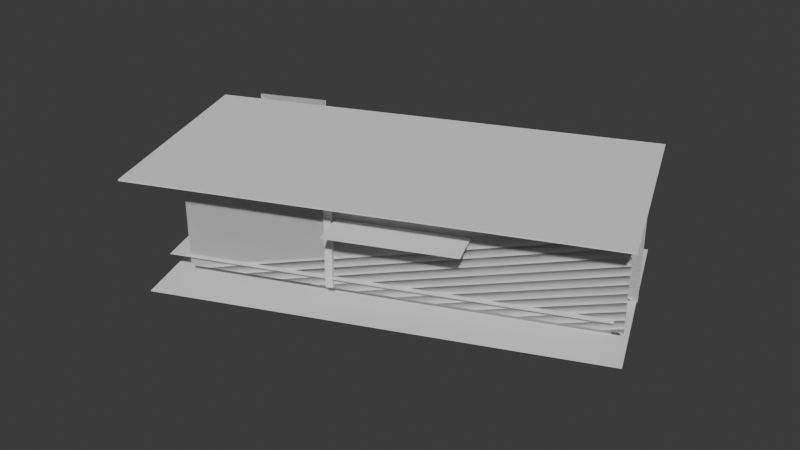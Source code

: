 # Source: temp.blend  (saved by Blender 4.4.32; exported with 4.5.12 LTS)
import bpy
from mathutils import Matrix  # noqa: F401  (used for matrix-valued properties, if any)

bpy.ops.wm.read_factory_settings(use_empty=True)
scene = bpy.context.scene
scene.name = 'Scene'

# ---- collections
col_collection = bpy.data.collections.new('Collection'); scene.collection.children.link(col_collection)
col_ifcproject_my_project = bpy.data.collections.new('IfcProject/My Project'); scene.collection.children.link(col_ifcproject_my_project)
col_ifcsite_my_site = bpy.data.collections.new('IfcSite/My Site'); col_ifcproject_my_project.children.link(col_ifcsite_my_site)
col_ifcbuilding_my_building = bpy.data.collections.new('IfcBuilding/My Building'); col_ifcproject_my_project.children.link(col_ifcbuilding_my_building)
col_ifcbuildingstorey_my_storey = bpy.data.collections.new('IfcBuildingStorey/My Storey'); col_ifcproject_my_project.children.link(col_ifcbuildingstorey_my_storey)
col_ifcproject_my_project_001 = bpy.data.collections.new('IfcProject/My Project.001'); scene.collection.children.link(col_ifcproject_my_project_001)
col_ifcsite_my_site_001 = bpy.data.collections.new('IfcSite/My Site.001'); col_ifcproject_my_project_001.children.link(col_ifcsite_my_site_001)
col_ifcbuilding_my_building_001 = bpy.data.collections.new('IfcBuilding/My Building.001'); col_ifcproject_my_project_001.children.link(col_ifcbuilding_my_building_001)
col_ifcbuildingstorey_my_storey_001 = bpy.data.collections.new('IfcBuildingStorey/My Storey.001'); col_ifcproject_my_project_001.children.link(col_ifcbuildingstorey_my_storey_001)
col_ifcproject_my_project_002 = bpy.data.collections.new('IfcProject/My Project.002'); scene.collection.children.link(col_ifcproject_my_project_002)
col_ifcsite_my_site_002 = bpy.data.collections.new('IfcSite/My Site.002'); col_ifcproject_my_project_002.children.link(col_ifcsite_my_site_002)
col_ifcbuilding_my_building_002 = bpy.data.collections.new('IfcBuilding/My Building.002'); col_ifcproject_my_project_002.children.link(col_ifcbuilding_my_building_002)
col_ifcbuildingstorey_my_storey_002 = bpy.data.collections.new('IfcBuildingStorey/My Storey.002'); col_ifcproject_my_project_002.children.link(col_ifcbuildingstorey_my_storey_002)
col_ifcproject_my_project_003 = bpy.data.collections.new('IfcProject/My Project.003'); scene.collection.children.link(col_ifcproject_my_project_003)
col_ifcsite_my_site_003 = bpy.data.collections.new('IfcSite/My Site.003'); col_ifcproject_my_project_003.children.link(col_ifcsite_my_site_003)
col_ifcbuilding_my_building_003 = bpy.data.collections.new('IfcBuilding/My Building.003'); col_ifcproject_my_project_003.children.link(col_ifcbuilding_my_building_003)
col_ifcbuildingstorey_my_storey_003 = bpy.data.collections.new('IfcBuildingStorey/My Storey.003'); col_ifcproject_my_project_003.children.link(col_ifcbuildingstorey_my_storey_003)
col_ifcproject_my_project_004 = bpy.data.collections.new('IfcProject/My Project.004'); scene.collection.children.link(col_ifcproject_my_project_004)
col_ifcsite_my_site_004 = bpy.data.collections.new('IfcSite/My Site.004'); col_ifcproject_my_project_004.children.link(col_ifcsite_my_site_004)
col_ifcbuilding_my_building_004 = bpy.data.collections.new('IfcBuilding/My Building.004'); col_ifcproject_my_project_004.children.link(col_ifcbuilding_my_building_004)
col_ifcbuildingstorey_my_storey_004 = bpy.data.collections.new('IfcBuildingStorey/My Storey.004'); col_ifcproject_my_project_004.children.link(col_ifcbuildingstorey_my_storey_004)
col_ifcproject_my_project_005 = bpy.data.collections.new('IfcProject/My Project.005'); scene.collection.children.link(col_ifcproject_my_project_005)
col_ifcsite_my_site_005 = bpy.data.collections.new('IfcSite/My Site.005'); col_ifcproject_my_project_005.children.link(col_ifcsite_my_site_005)
col_ifcbuilding_my_building_005 = bpy.data.collections.new('IfcBuilding/My Building.005'); col_ifcproject_my_project_005.children.link(col_ifcbuilding_my_building_005)
col_ifcbuildingstorey_my_storey_005 = bpy.data.collections.new('IfcBuildingStorey/My Storey.005'); col_ifcproject_my_project_005.children.link(col_ifcbuildingstorey_my_storey_005)
col_ifcproject_my_project_006 = bpy.data.collections.new('IfcProject/My Project.006'); scene.collection.children.link(col_ifcproject_my_project_006)
col_ifcsite_my_site_006 = bpy.data.collections.new('IfcSite/My Site.006'); col_ifcproject_my_project_006.children.link(col_ifcsite_my_site_006)
col_ifcbuilding_my_building_006 = bpy.data.collections.new('IfcBuilding/My Building.006'); col_ifcproject_my_project_006.children.link(col_ifcbuilding_my_building_006)
col_ifcbuildingstorey_my_storey_006 = bpy.data.collections.new('IfcBuildingStorey/My Storey.006'); col_ifcproject_my_project_006.children.link(col_ifcbuildingstorey_my_storey_006)
col_ifcproject_my_project_007 = bpy.data.collections.new('IfcProject/My Project.007'); scene.collection.children.link(col_ifcproject_my_project_007)
col_ifcsite_my_site_007 = bpy.data.collections.new('IfcSite/My Site.007'); col_ifcproject_my_project_007.children.link(col_ifcsite_my_site_007)
col_ifcbuilding_my_building_007 = bpy.data.collections.new('IfcBuilding/My Building.007'); col_ifcproject_my_project_007.children.link(col_ifcbuilding_my_building_007)
col_ifcbuildingstorey_my_storey_007 = bpy.data.collections.new('IfcBuildingStorey/My Storey.007'); col_ifcproject_my_project_007.children.link(col_ifcbuildingstorey_my_storey_007)

# ---- world
world_world = bpy.data.worlds.new('World'); scene.world = world_world
world_world.use_nodes = True; world_world.node_tree.nodes.clear()
_N = world_world.node_tree.nodes; _L = world_world.node_tree.links
n0 = _N.new('ShaderNodeOutputWorld'); n0.name = 'World Output'; n0.location = (300, 300)
n1 = _N.new('ShaderNodeBackground'); n1.name = 'Background'; n1.location = (10, 300)
n1.inputs[0].default_value = (0.05088, 0.05088, 0.05088, 1.0)
_L.new(n1.outputs[0], n0.inputs[0])
n0.is_active_output = True
world_world.color = (0.05088, 0.05088, 0.05088)
world_world.sun_shadow_jitter_overblur = 0.0

# ---- meshes
me_15_77 = bpy.data.meshes.new('15/77')
me_15_77.from_pydata([(439.3, 22.28, -911.1), (453.4, 22.28, -916.9), (450.5, 22.28, -923.9), (436.4, 22.28, -918.0), (439.3, 22.33, -911.1), (453.4, 22.33, -916.9), (450.5, 22.33, -923.9), (436.4, 22.33, -918.0)], [], [(1, 2, 3), (1, 3, 0), (5, 6, 7), (5, 7, 4), (5, 0, 1), (5, 4, 0), (7, 2, 3), (7, 6, 2), (5, 2, 6), (1, 2, 5), (4, 3, 7), (0, 3, 4)])
me_15_77.update()
me_15_88 = bpy.data.meshes.new('15/88')
me_15_88.from_pydata([(440.0, 18.67, -911.3), (453.3, 18.67, -916.9), (450.5, 18.67, -923.5), (437.2, 18.67, -918.0), (440.0, 18.69, -911.3), (453.3, 18.69, -916.9), (450.5, 18.69, -923.5), (437.2, 18.69, -918.0)], [], [(1, 2, 3), (1, 3, 0), (5, 6, 7), (5, 7, 4), (1, 4, 0), (5, 4, 1), (7, 2, 3), (7, 6, 2), (1, 2, 6), (1, 6, 5), (0, 3, 7), (0, 7, 4)])
me_15_88.update()
me_15_99 = bpy.data.meshes.new('15/99')
me_15_99.from_pydata([(440.2, 19.03, -912.8), (452.7, 19.03, -918.0), (452.7, 22.23, -918.0), (440.2, 22.23, -912.8), (440.2, 19.03, -912.8), (452.7, 19.03, -918.0), (452.7, 22.23, -918.0), (440.2, 22.23, -912.8)], [], [(2, 0, 1), (2, 3, 0), (6, 4, 5), (6, 7, 4), (5, 4, 0), (1, 5, 0), (6, 2, 3), (6, 3, 7), (5, 1, 2), (5, 2, 6), (4, 0, 3), (4, 3, 7)])
me_15_99.update()
me_15_110 = bpy.data.meshes.new('15/110')
me_15_110.from_pydata([(449.0, 21.36, -915.1), (446.3, 21.36, -921.5), (442.6, 21.36, -920.0), (445.2, 21.36, -913.5), (449.0, 21.38, -915.1), (446.3, 21.38, -921.5), (442.6, 21.38, -920.0), (445.2, 21.38, -913.5)], [], [(0, 1, 2), (0, 2, 3), (4, 5, 6), (4, 6, 7), (0, 1, 5), (0, 5, 4), (2, 3, 7), (2, 7, 6), (6, 1, 2), (6, 5, 1), (7, 0, 3), (7, 4, 0)])
me_15_110.update()
me_15_121 = bpy.data.meshes.new('15/121')
me_15_121.from_pydata([(448.6, 19.0, -916.4), (446.7, 19.0, -920.8), (446.7, 22.3, -920.8), (448.6, 22.3, -916.4), (448.9, 19.0, -916.6), (447.1, 19.0, -921.0), (447.1, 22.3, -921.0), (448.9, 22.3, -916.6)], [], [(0, 1, 2), (0, 2, 3), (4, 5, 6), (4, 6, 7), (5, 0, 1), (5, 4, 0), (3, 6, 2), (7, 6, 3), (2, 6, 5), (2, 5, 1), (3, 7, 4), (3, 4, 0)])
me_15_121.update()
me_15_132 = bpy.data.meshes.new('15/132')
me_15_132.from_pydata([(451.9, 18.69, -920.3), (448.0, 18.69, -918.7), (448.0, 22.08, -918.7), (451.9, 22.08, -920.3), (451.9, 18.69, -920.3), (448.0, 18.69, -918.7), (448.0, 22.08, -918.7), (451.9, 22.08, -920.3)], [], [(2, 0, 1), (2, 3, 0), (6, 4, 5), (6, 7, 4), (0, 1, 5), (4, 0, 5), (3, 7, 6), (3, 6, 2), (5, 1, 2), (5, 2, 6), (4, 0, 3), (4, 3, 7)])
me_15_132.update()
me_15_143 = bpy.data.meshes.new('15/143')
me_15_143.from_pydata([(444.4, 19.02, -918.6), (438.2, 19.02, -916.0), (438.2, 21.89, -916.0), (444.4, 21.89, -918.6), (444.3, 19.02, -918.8), (438.1, 19.02, -916.3), (438.1, 21.89, -916.3), (444.3, 21.89, -918.8)], [], [(2, 0, 1), (2, 3, 0), (6, 4, 5), (6, 7, 4), (0, 1, 5), (4, 0, 5), (3, 7, 6), (3, 6, 2), (5, 1, 2), (5, 2, 6), (4, 0, 3), (4, 3, 7)])
me_15_143.update()
me_15_154 = bpy.data.meshes.new('15/154')
me_15_154.from_pydata([(444.5, 19.1, -914.4), (442.8, 19.1, -918.6), (442.8, 22.21, -918.6), (444.5, 22.21, -914.4), (444.7, 19.1, -914.5), (443.0, 19.1, -918.7), (443.0, 22.21, -918.7), (444.7, 22.21, -914.5)], [], [(0, 1, 2), (0, 2, 3), (4, 5, 6), (4, 6, 7), (1, 4, 0), (5, 4, 1), (7, 2, 3), (7, 6, 2), (2, 6, 5), (2, 5, 1), (3, 7, 4), (3, 4, 0)])
me_15_154.update()
me_15_165 = bpy.data.meshes.new('15/165')
me_15_165.from_pydata([(452.2, 18.37, -918.2), (443.6, 18.37, -914.7), (443.6, 20.88, -914.7), (452.2, 20.88, -918.2), (452.1, 18.37, -918.6), (443.4, 18.37, -915.0), (443.4, 20.88, -915.0), (452.1, 20.88, -918.6)], [], [(2, 0, 1), (2, 3, 0), (6, 4, 5), (6, 7, 4), (4, 0, 1), (4, 1, 5), (7, 6, 2), (3, 7, 2), (5, 1, 2), (5, 2, 6), (4, 0, 3), (4, 3, 7)])
me_15_165.update()
me_15_176 = bpy.data.meshes.new('15/176')
me_15_176.from_pydata([(449.1, 19.53, -921.9), (446.5, 19.53, -920.9), (446.5, 21.12, -920.9), (449.1, 21.12, -921.9), (449.1, 19.53, -922.0), (446.5, 19.53, -920.9), (446.5, 21.12, -920.9), (449.1, 21.12, -922.0)], [], [(2, 0, 1), (2, 3, 0), (6, 4, 5), (6, 7, 4), (4, 0, 1), (4, 1, 5), (7, 6, 2), (3, 7, 2), (5, 1, 2), (5, 2, 6), (4, 0, 3), (4, 3, 7)])
me_15_176.update()
me_15_187 = bpy.data.meshes.new('15/187')
me_15_187.from_pydata([(438.9, 20.15, -920.5), (436.6, 20.15, -919.5), (436.6, 21.99, -919.5), (438.9, 21.99, -920.5), (438.9, 20.15, -920.5), (436.6, 20.15, -919.5), (436.6, 21.99, -919.5), (438.9, 21.99, -920.5)], [], [(2, 0, 1), (2, 3, 0), (6, 4, 5), (6, 7, 4), (4, 0, 1), (4, 1, 5), (7, 6, 2), (3, 7, 2), (5, 1, 2), (5, 2, 6), (4, 0, 3), (4, 3, 7)])
me_15_187.update()
me_15_198 = bpy.data.meshes.new('15/198')
me_15_198.from_pydata([(445.9, 19.84, -915.9), (444.8, 19.84, -918.6), (444.8, 21.49, -918.6), (445.9, 21.49, -915.9), (445.9, 19.84, -915.9), (444.8, 19.84, -918.6), (444.8, 21.49, -918.6), (445.9, 21.49, -915.9)], [], [(0, 1, 2), (0, 2, 3), (4, 5, 6), (4, 6, 7), (5, 0, 1), (5, 4, 0), (3, 6, 2), (7, 6, 3), (2, 6, 5), (2, 5, 1), (3, 7, 4), (3, 4, 0)])
me_15_198.update()
me_15_209 = bpy.data.meshes.new('15/209')
me_15_209.from_pydata([(445.8, 18.83, -916.8), (444.2, 18.83, -920.8), (444.2, 20.69, -920.8), (445.8, 20.69, -916.8), (445.8, 18.83, -916.8), (444.2, 18.83, -920.8), (444.2, 20.69, -920.8), (445.8, 20.69, -916.8)], [], [(0, 1, 2), (0, 2, 3), (4, 5, 6), (4, 6, 7), (5, 0, 1), (5, 4, 0), (3, 6, 2), (7, 6, 3), (2, 6, 5), (2, 5, 1), (3, 7, 4), (3, 4, 0)])
me_15_209.update()
me_15_220 = bpy.data.meshes.new('15/220')
me_15_220.from_pydata([(439.7, 19.41, -912.4), (452.5, 19.41, -917.7), (451.1, 19.41, -921.3), (438.2, 19.41, -916.0), (439.7, 19.42, -912.4), (452.5, 19.42, -917.7), (451.1, 19.42, -921.3), (438.2, 19.42, -916.0)], [], [(2, 3, 0), (1, 2, 0), (6, 7, 4), (5, 6, 4), (5, 0, 1), (5, 4, 0), (7, 2, 3), (7, 6, 2), (1, 2, 6), (1, 6, 5), (0, 3, 7), (0, 7, 4)])
me_15_220.update()
me_15_231 = bpy.data.meshes.new('15/231')
me_15_231.from_pydata([(442.6, 19.45, -918.7), (444.4, 19.45, -919.4), (444.4, 21.18, -919.4), (442.6, 21.18, -918.7), (442.6, 19.45, -918.7), (444.4, 19.45, -919.4), (444.4, 21.18, -919.4), (442.6, 21.18, -918.7)], [], [(2, 0, 1), (2, 3, 0), (6, 4, 5), (6, 7, 4), (5, 4, 0), (1, 5, 0), (6, 2, 3), (6, 3, 7), (5, 1, 2), (5, 2, 6), (4, 0, 3), (4, 3, 7)])
me_15_231.update()
me_15_242 = bpy.data.meshes.new('15/242')
me_15_242.from_pydata([(444.8, 19.26, -914.8), (444.1, 19.26, -916.4), (444.1, 20.0, -916.4), (444.8, 20.0, -914.8), (444.8, 19.26, -914.8), (444.1, 19.26, -916.4), (444.1, 20.0, -916.4), (444.8, 20.0, -914.8)], [], [(0, 1, 2), (0, 2, 3), (4, 5, 6), (4, 6, 7), (1, 4, 0), (5, 4, 1), (7, 2, 3), (7, 6, 2), (2, 6, 5), (2, 5, 1), (3, 7, 4), (3, 4, 0)])
me_15_242.update()
me_15_253 = bpy.data.meshes.new('15/253')
me_15_253.from_pydata([(444.6, 18.29, -916.5), (451.7, 18.29, -919.4), (451.7, 20.6, -919.4), (444.6, 20.6, -916.5), (444.7, 18.29, -916.5), (451.7, 18.29, -919.4), (451.7, 20.6, -919.4), (444.7, 20.6, -916.5)], [], [(2, 0, 1), (2, 3, 0), (6, 4, 5), (6, 7, 4), (5, 4, 0), (1, 5, 0), (6, 2, 3), (6, 3, 7), (5, 1, 2), (5, 2, 6), (4, 0, 3), (4, 3, 7)])
me_15_253.update()

# ---- objects
ob_ifcproject_my_project_007 = bpy.data.objects.new('IfcProject/My Project.007', None)
ob_ifcsite_my_site_007 = bpy.data.objects.new('IfcSite/My Site.007', None)
ob_ifcbuilding_my_building_007 = bpy.data.objects.new('IfcBuilding/My Building.007', None)
ob_ifcbuildingstorey_my_storey_007 = bpy.data.objects.new('IfcBuildingStorey/My Storey.007', None)
ob_ifcslab_customcube = bpy.data.objects.new('IfcSlab/CustomCube', me_15_77)
ob_ifcslab_customcube_001 = bpy.data.objects.new('IfcSlab/CustomCube.001', me_15_88)
ob_ifcwall_customcube = bpy.data.objects.new('IfcWall/CustomCube', me_15_99)
ob_ifcslab_customcube_002 = bpy.data.objects.new('IfcSlab/CustomCube.002', me_15_110)
ob_ifcwall_customcube_001 = bpy.data.objects.new('IfcWall/CustomCube.001', me_15_121)
ob_ifcwall_customcube_002 = bpy.data.objects.new('IfcWall/CustomCube.002', me_15_132)
ob_ifcwall_customcube_003 = bpy.data.objects.new('IfcWall/CustomCube.003', me_15_143)
ob_ifcwall_customcube_004 = bpy.data.objects.new('IfcWall/CustomCube.004', me_15_154)
ob_ifcwall_customcube_005 = bpy.data.objects.new('IfcWall/CustomCube.005', me_15_165)
ob_ifcwall_customcube_006 = bpy.data.objects.new('IfcWall/CustomCube.006', me_15_176)
ob_ifcwall_customcube_007 = bpy.data.objects.new('IfcWall/CustomCube.007', me_15_187)
ob_ifcwall_customcube_008 = bpy.data.objects.new('IfcWall/CustomCube.008', me_15_198)
ob_ifcwall_customcube_009 = bpy.data.objects.new('IfcWall/CustomCube.009', me_15_209)
ob_ifcslab_customcube_003 = bpy.data.objects.new('IfcSlab/CustomCube.003', me_15_220)
ob_ifcwall_customcube_010 = bpy.data.objects.new('IfcWall/CustomCube.010', me_15_231)
ob_ifcwall_customcube_011 = bpy.data.objects.new('IfcWall/CustomCube.011', me_15_242)
ob_ifcwall_customcube_012 = bpy.data.objects.new('IfcWall/CustomCube.012', me_15_253)

# ---- transforms, parenting, visibility, modifiers, constraints
ob_ifcproject_my_project_007.location = (0.0, 0.0, 0.0)
ob_ifcproject_my_project_007.lock_location = (True, True, True)
ob_ifcproject_my_project_007.lock_rotation = (True, True, True)
ob_ifcproject_my_project_007.lock_rotation_w = True
ob_ifcproject_my_project_007.lock_scale = (True, True, True)
ob_ifcsite_my_site_007.location = (0.0, 0.0, 0.0)
ob_ifcsite_my_site_007.lock_location = (True, True, True)
ob_ifcsite_my_site_007.lock_rotation = (True, True, True)
ob_ifcsite_my_site_007.lock_rotation_w = True
ob_ifcsite_my_site_007.lock_scale = (True, True, True)
ob_ifcbuilding_my_building_007.location = (0.0, 0.0, 0.0)
ob_ifcbuilding_my_building_007.lock_location = (True, True, True)
ob_ifcbuilding_my_building_007.lock_rotation = (True, True, True)
ob_ifcbuilding_my_building_007.lock_rotation_w = True
ob_ifcbuilding_my_building_007.lock_scale = (True, True, True)
ob_ifcbuildingstorey_my_storey_007.location = (0.0, 0.0, 0.0)
ob_ifcbuildingstorey_my_storey_007.lock_location = (True, True, True)
ob_ifcbuildingstorey_my_storey_007.lock_rotation = (True, True, True)
ob_ifcbuildingstorey_my_storey_007.lock_rotation_w = True
ob_ifcbuildingstorey_my_storey_007.lock_scale = (True, True, True)
ob_ifcslab_customcube.location = (0.0, 0.0, 0.0)
ob_ifcslab_customcube.rotation_euler = (1.571, -0.0, 0.0)
ob_ifcslab_customcube.lock_rotation = (True, False, False)
ob_ifcslab_customcube.lock_scale = (True, True, True)
ob_ifcslab_customcube_001.location = (0.0, 0.0, 0.0)
ob_ifcslab_customcube_001.rotation_euler = (1.571, -0.0, 0.0)
ob_ifcslab_customcube_001.lock_rotation = (True, False, False)
ob_ifcslab_customcube_001.lock_scale = (True, True, True)
ob_ifcwall_customcube.location = (0.0, 0.0, 0.0)
ob_ifcwall_customcube.rotation_euler = (1.571, -0.0, 0.0)
ob_ifcwall_customcube.lock_scale = (True, True, True)
ob_ifcslab_customcube_002.location = (0.0, 0.0, 0.0)
ob_ifcslab_customcube_002.rotation_euler = (1.571, -0.0, 0.0)
ob_ifcslab_customcube_002.lock_rotation = (True, False, False)
ob_ifcslab_customcube_002.lock_scale = (True, True, True)
ob_ifcwall_customcube_001.location = (0.0, 0.0, 0.0)
ob_ifcwall_customcube_001.rotation_euler = (1.571, -0.0, 0.0)
ob_ifcwall_customcube_001.lock_scale = (True, True, True)
ob_ifcwall_customcube_002.location = (0.0, 0.0, 0.0)
ob_ifcwall_customcube_002.rotation_euler = (1.571, -0.0, 0.0)
ob_ifcwall_customcube_002.lock_scale = (True, True, True)
ob_ifcwall_customcube_003.location = (0.0, 0.0, 0.0)
ob_ifcwall_customcube_003.rotation_euler = (1.571, -0.0, 0.0)
ob_ifcwall_customcube_003.lock_scale = (True, True, True)
ob_ifcwall_customcube_004.location = (0.0, 0.0, 0.0)
ob_ifcwall_customcube_004.rotation_euler = (1.571, -0.0, 0.0)
ob_ifcwall_customcube_004.lock_scale = (True, True, True)
ob_ifcwall_customcube_005.location = (0.0, 0.0, 0.0)
ob_ifcwall_customcube_005.rotation_euler = (1.571, -0.0, 0.0)
ob_ifcwall_customcube_005.lock_scale = (True, True, True)
ob_ifcwall_customcube_006.location = (0.0, 0.0, 0.0)
ob_ifcwall_customcube_006.rotation_euler = (1.571, -0.0, 0.0)
ob_ifcwall_customcube_006.lock_scale = (True, True, True)
ob_ifcwall_customcube_007.location = (0.0, 0.0, 0.0)
ob_ifcwall_customcube_007.rotation_euler = (1.571, -0.0, 0.0)
ob_ifcwall_customcube_007.lock_scale = (True, True, True)
ob_ifcwall_customcube_008.location = (0.0, 0.0, 0.0)
ob_ifcwall_customcube_008.rotation_euler = (1.571, -0.0, 0.0)
ob_ifcwall_customcube_008.lock_scale = (True, True, True)
ob_ifcwall_customcube_009.location = (0.0, 0.0, 0.0)
ob_ifcwall_customcube_009.rotation_euler = (1.571, -0.0, 0.0)
ob_ifcwall_customcube_009.lock_scale = (True, True, True)
ob_ifcslab_customcube_003.location = (0.0, 0.0, 0.0)
ob_ifcslab_customcube_003.rotation_euler = (1.571, -0.0, 0.0)
ob_ifcslab_customcube_003.lock_rotation = (True, False, False)
ob_ifcslab_customcube_003.lock_scale = (True, True, True)
ob_ifcwall_customcube_010.location = (0.0, 0.0, 0.0)
ob_ifcwall_customcube_010.rotation_euler = (1.571, -0.0, 0.0)
ob_ifcwall_customcube_010.lock_scale = (True, True, True)
ob_ifcwall_customcube_011.location = (0.0, 0.0, 0.0)
ob_ifcwall_customcube_011.rotation_euler = (1.571, -0.0, 0.0)
ob_ifcwall_customcube_011.lock_scale = (True, True, True)
ob_ifcwall_customcube_012.location = (0.0, 0.0, 0.0)
ob_ifcwall_customcube_012.rotation_euler = (1.571, -0.0, 0.0)
ob_ifcwall_customcube_012.lock_scale = (True, True, True)

# ---- collection membership
col_ifcproject_my_project_007.objects.link(ob_ifcproject_my_project_007)
col_ifcsite_my_site_007.objects.link(ob_ifcsite_my_site_007)
col_ifcbuilding_my_building_007.objects.link(ob_ifcbuilding_my_building_007)
col_ifcbuildingstorey_my_storey_007.objects.link(ob_ifcbuildingstorey_my_storey_007)
col_ifcbuildingstorey_my_storey_007.objects.link(ob_ifcslab_customcube)
col_ifcbuildingstorey_my_storey_007.objects.link(ob_ifcslab_customcube_001)
col_ifcbuildingstorey_my_storey_007.objects.link(ob_ifcwall_customcube)
col_ifcbuildingstorey_my_storey_007.objects.link(ob_ifcslab_customcube_002)
col_ifcbuildingstorey_my_storey_007.objects.link(ob_ifcwall_customcube_001)
col_ifcbuildingstorey_my_storey_007.objects.link(ob_ifcwall_customcube_002)
col_ifcbuildingstorey_my_storey_007.objects.link(ob_ifcwall_customcube_003)
col_ifcbuildingstorey_my_storey_007.objects.link(ob_ifcwall_customcube_004)
col_ifcbuildingstorey_my_storey_007.objects.link(ob_ifcwall_customcube_005)
col_ifcbuildingstorey_my_storey_007.objects.link(ob_ifcwall_customcube_006)
col_ifcbuildingstorey_my_storey_007.objects.link(ob_ifcwall_customcube_007)
col_ifcbuildingstorey_my_storey_007.objects.link(ob_ifcwall_customcube_008)
col_ifcbuildingstorey_my_storey_007.objects.link(ob_ifcwall_customcube_009)
col_ifcbuildingstorey_my_storey_007.objects.link(ob_ifcslab_customcube_003)
col_ifcbuildingstorey_my_storey_007.objects.link(ob_ifcwall_customcube_010)
col_ifcbuildingstorey_my_storey_007.objects.link(ob_ifcwall_customcube_011)
col_ifcbuildingstorey_my_storey_007.objects.link(ob_ifcwall_customcube_012)

# ---- scene / render settings (as saved in the file)
scene.frame_start = 1; scene.frame_end = 250; scene.frame_set(1)
scene.render.engine = 'BLENDER_EEVEE_NEXT'
bpy.context.view_layer.update()

# ---- added for rendering (the .blend has no active camera and no usable light): camera, sun
cam_auto = bpy.data.cameras.new('AutoCamera')
cam_auto.lens = 50.0
cam_auto.sensor_width = 36.0
cam_auto.clip_end = 1000.0
ob_auto_camera = bpy.data.objects.new('AutoCamera', cam_auto)
scene.collection.objects.link(ob_auto_camera)
ob_auto_camera.location = (464.879, 893.46, 36.3234)
ob_auto_camera.rotation_euler = (1.09748, -7.21219e-08, 0.694738)
scene.camera = ob_auto_camera
light_auto_sun = bpy.data.lights.new('AutoSun', 'SUN')
light_auto_sun.energy = 3.0
light_auto_sun.angle = 0.0523599
ob_auto_sun = bpy.data.objects.new('AutoSun', light_auto_sun)
scene.collection.objects.link(ob_auto_sun)
ob_auto_sun.rotation_euler = (0.872665, 0.174533, 0.523599)
bpy.context.view_layer.update()

